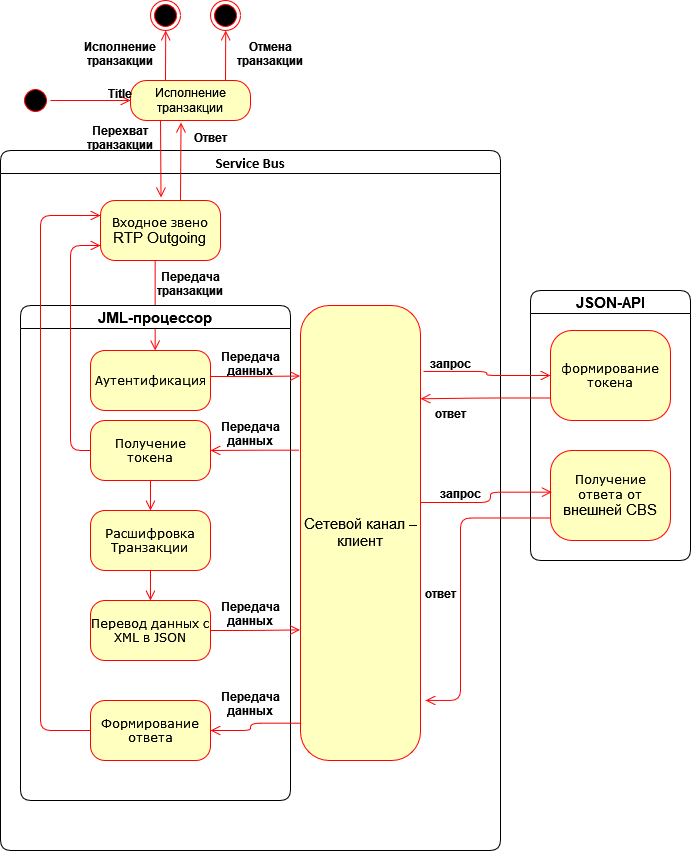

The diagram above was exported from draw.io. Its source (the exported page's mxGraphModel, read from the mxfile embedded in the PNG):
<mxGraphModel dx="1673" dy="834" grid="1" gridSize="10" guides="1" tooltips="1" connect="1" arrows="1" fold="1" page="1" pageScale="1" pageWidth="1100" pageHeight="850" background="none" math="0" shadow="0">
  <root>
    <mxCell id="0" />
    <mxCell id="1" parent="0" />
    <mxCell id="382b91b5511bd0f7-1" value="" style="ellipse;html=1;shape=startState;fillColor=#000000;strokeColor=#ff0000;rounded=1;shadow=0;comic=0;labelBackgroundColor=none;fontFamily=Verdana;fontSize=12;fontColor=#000000;align=center;direction=south;" parent="1" vertex="1">
      <mxGeometry x="130" y="175" width="30" height="30" as="geometry" />
    </mxCell>
    <mxCell id="2a3bc250acf0617d-7" value="&lt;span style=&quot;font-size: 11.0pt ; line-height: 115% ; font-family: &amp;#34;calibri&amp;#34; , &amp;#34;sans-serif&amp;#34;&quot;&gt;Service Bus&lt;/span&gt;" style="swimlane;whiteSpace=wrap;html=1;rounded=1;shadow=0;comic=0;labelBackgroundColor=none;strokeWidth=1;fontFamily=Verdana;fontSize=12;align=center;" parent="1" vertex="1">
      <mxGeometry x="110" y="240" width="500" height="700" as="geometry">
        <mxRectangle x="90" y="280" width="100" height="23" as="alternateBounds" />
      </mxGeometry>
    </mxCell>
    <mxCell id="3cde6dad864a17aa-10" style="edgeStyle=elbowEdgeStyle;html=1;labelBackgroundColor=none;endArrow=open;endSize=8;strokeColor=#ff0000;fontFamily=Verdana;fontSize=12;align=left;" parent="2a3bc250acf0617d-7" source="382b91b5511bd0f7-8" target="3cde6dad864a17aa-1" edge="1">
      <mxGeometry relative="1" as="geometry" />
    </mxCell>
    <mxCell id="382b91b5511bd0f7-8" value="Входное звено&lt;br&gt;&lt;span style=&quot;font-size: 11.0pt ; line-height: 115% ; font-family: &amp;#34;arial&amp;#34; , &amp;#34;sans-serif&amp;#34;&quot; lang=&quot;EN-US&quot;&gt;RTP Outgoing &lt;/span&gt;" style="rounded=1;whiteSpace=wrap;html=1;arcSize=24;fillColor=#ffffc0;strokeColor=#ff0000;shadow=0;comic=0;labelBackgroundColor=none;fontFamily=Verdana;fontSize=12;fontColor=#000000;align=center;" parent="2a3bc250acf0617d-7" vertex="1">
      <mxGeometry x="100" y="50" width="120" height="60" as="geometry" />
    </mxCell>
    <mxCell id="t-dgcsyXQqQNPDnDqFax-6" value="&lt;span style=&quot;font-size: 11.0pt ; line-height: 115% ; font-family: &amp;#34;arial&amp;#34; , &amp;#34;sans-serif&amp;#34;&quot;&gt;JML-процессор&lt;/span&gt;" style="swimlane;whiteSpace=wrap;html=1;rounded=1;shadow=0;comic=0;labelBackgroundColor=none;strokeWidth=1;fontFamily=Verdana;fontSize=12;align=center;" vertex="1" parent="2a3bc250acf0617d-7">
      <mxGeometry x="20" y="155" width="270" height="495" as="geometry">
        <mxRectangle x="25" y="310" width="100" height="23" as="alternateBounds" />
      </mxGeometry>
    </mxCell>
    <mxCell id="3cde6dad864a17aa-1" value="Аутентификация" style="rounded=1;whiteSpace=wrap;html=1;arcSize=24;fillColor=#ffffc0;strokeColor=#ff0000;shadow=0;comic=0;labelBackgroundColor=none;fontFamily=Verdana;fontSize=12;fontColor=#000000;align=center;" parent="t-dgcsyXQqQNPDnDqFax-6" vertex="1">
      <mxGeometry x="70" y="45" width="120" height="60" as="geometry" />
    </mxCell>
    <mxCell id="t-dgcsyXQqQNPDnDqFax-20" value="Расшифровка&lt;br&gt;Транзакции" style="rounded=1;whiteSpace=wrap;html=1;arcSize=24;fillColor=#ffffc0;strokeColor=#ff0000;shadow=0;comic=0;labelBackgroundColor=none;fontFamily=Verdana;fontSize=12;fontColor=#000000;align=center;" vertex="1" parent="t-dgcsyXQqQNPDnDqFax-6">
      <mxGeometry x="70" y="205" width="120" height="60" as="geometry" />
    </mxCell>
    <mxCell id="t-dgcsyXQqQNPDnDqFax-21" value="Перевод данных с XML в JSON" style="rounded=1;whiteSpace=wrap;html=1;arcSize=24;fillColor=#ffffc0;strokeColor=#ff0000;shadow=0;comic=0;labelBackgroundColor=none;fontFamily=Verdana;fontSize=12;fontColor=#000000;align=center;" vertex="1" parent="t-dgcsyXQqQNPDnDqFax-6">
      <mxGeometry x="70" y="295" width="120" height="60" as="geometry" />
    </mxCell>
    <mxCell id="t-dgcsyXQqQNPDnDqFax-22" style="edgeStyle=elbowEdgeStyle;html=1;labelBackgroundColor=none;endArrow=open;endSize=8;strokeColor=#ff0000;fontFamily=Verdana;fontSize=12;align=left;exitX=0.5;exitY=1;exitDx=0;exitDy=0;entryX=0.5;entryY=0;entryDx=0;entryDy=0;" edge="1" parent="t-dgcsyXQqQNPDnDqFax-6" source="t-dgcsyXQqQNPDnDqFax-20" target="t-dgcsyXQqQNPDnDqFax-21">
      <mxGeometry relative="1" as="geometry">
        <mxPoint x="590" y="95" as="sourcePoint" />
        <mxPoint x="170" y="180" as="targetPoint" />
      </mxGeometry>
    </mxCell>
    <mxCell id="t-dgcsyXQqQNPDnDqFax-37" value="Получение токена" style="rounded=1;whiteSpace=wrap;html=1;arcSize=24;fillColor=#ffffc0;strokeColor=#ff0000;shadow=0;comic=0;labelBackgroundColor=none;fontFamily=Verdana;fontSize=12;fontColor=#000000;align=center;" vertex="1" parent="t-dgcsyXQqQNPDnDqFax-6">
      <mxGeometry x="70" y="115" width="120" height="60" as="geometry" />
    </mxCell>
    <mxCell id="t-dgcsyXQqQNPDnDqFax-39" style="edgeStyle=elbowEdgeStyle;html=1;labelBackgroundColor=none;endArrow=open;endSize=8;strokeColor=#ff0000;fontFamily=Verdana;fontSize=12;align=left;exitX=0.5;exitY=1;exitDx=0;exitDy=0;entryX=0.5;entryY=0;entryDx=0;entryDy=0;" edge="1" parent="t-dgcsyXQqQNPDnDqFax-6" source="t-dgcsyXQqQNPDnDqFax-37" target="t-dgcsyXQqQNPDnDqFax-20">
      <mxGeometry relative="1" as="geometry">
        <mxPoint x="170" y="285" as="sourcePoint" />
        <mxPoint x="170" y="315" as="targetPoint" />
      </mxGeometry>
    </mxCell>
    <mxCell id="t-dgcsyXQqQNPDnDqFax-41" value="Формирование ответа" style="rounded=1;whiteSpace=wrap;html=1;arcSize=24;fillColor=#ffffc0;strokeColor=#ff0000;shadow=0;comic=0;labelBackgroundColor=none;fontFamily=Verdana;fontSize=12;fontColor=#000000;align=center;" vertex="1" parent="t-dgcsyXQqQNPDnDqFax-6">
      <mxGeometry x="70" y="395" width="120" height="60" as="geometry" />
    </mxCell>
    <mxCell id="t-dgcsyXQqQNPDnDqFax-63" value="Передача &#10;данных" style="text;align=center;fontStyle=1;verticalAlign=middle;spacingLeft=3;spacingRight=3;strokeColor=none;rotatable=0;points=[[0,0.5],[1,0.5]];portConstraint=eastwest;" vertex="1" parent="t-dgcsyXQqQNPDnDqFax-6">
      <mxGeometry x="190" y="45" width="80" height="26" as="geometry" />
    </mxCell>
    <mxCell id="t-dgcsyXQqQNPDnDqFax-64" value="Передача &#10;данных" style="text;align=center;fontStyle=1;verticalAlign=middle;spacingLeft=3;spacingRight=3;strokeColor=none;rotatable=0;points=[[0,0.5],[1,0.5]];portConstraint=eastwest;" vertex="1" parent="t-dgcsyXQqQNPDnDqFax-6">
      <mxGeometry x="190" y="115" width="80" height="26" as="geometry" />
    </mxCell>
    <mxCell id="t-dgcsyXQqQNPDnDqFax-67" value="Передача &#10;данных" style="text;align=center;fontStyle=1;verticalAlign=middle;spacingLeft=3;spacingRight=3;strokeColor=none;rotatable=0;points=[[0,0.5],[1,0.5]];portConstraint=eastwest;" vertex="1" parent="t-dgcsyXQqQNPDnDqFax-6">
      <mxGeometry x="190" y="295" width="80" height="26" as="geometry" />
    </mxCell>
    <mxCell id="t-dgcsyXQqQNPDnDqFax-68" value="Передача &#10;данных" style="text;align=center;fontStyle=1;verticalAlign=middle;spacingLeft=3;spacingRight=3;strokeColor=none;rotatable=0;points=[[0,0.5],[1,0.5]];portConstraint=eastwest;" vertex="1" parent="t-dgcsyXQqQNPDnDqFax-6">
      <mxGeometry x="190" y="385" width="80" height="26" as="geometry" />
    </mxCell>
    <mxCell id="3cde6dad864a17aa-2" value="&lt;span style=&quot;font-size: 11.0pt ; line-height: 115% ; font-family: &amp;#34;arial&amp;#34; , &amp;#34;sans-serif&amp;#34;&quot;&gt;Сетевой канал – клиент&lt;/span&gt;" style="rounded=1;whiteSpace=wrap;html=1;arcSize=24;fillColor=#ffffc0;strokeColor=#ff0000;shadow=0;comic=0;labelBackgroundColor=none;fontFamily=Verdana;fontSize=12;fontColor=#000000;align=center;" parent="2a3bc250acf0617d-7" vertex="1">
      <mxGeometry x="300" y="155" width="120" height="455" as="geometry" />
    </mxCell>
    <mxCell id="3cde6dad864a17aa-11" style="edgeStyle=elbowEdgeStyle;html=1;labelBackgroundColor=none;endArrow=open;endSize=8;strokeColor=#ff0000;fontFamily=Verdana;fontSize=12;align=left;entryX=-0.004;entryY=0.155;entryDx=0;entryDy=0;entryPerimeter=0;" parent="2a3bc250acf0617d-7" target="3cde6dad864a17aa-2" edge="1">
      <mxGeometry relative="1" as="geometry">
        <mxPoint x="210" y="226" as="sourcePoint" />
        <Array as="points" />
      </mxGeometry>
    </mxCell>
    <mxCell id="t-dgcsyXQqQNPDnDqFax-24" style="edgeStyle=elbowEdgeStyle;html=1;labelBackgroundColor=none;endArrow=open;endSize=8;strokeColor=#ff0000;fontFamily=Verdana;fontSize=12;align=left;exitX=1;exitY=0.5;exitDx=0;exitDy=0;entryX=-0.005;entryY=0.713;entryDx=0;entryDy=0;entryPerimeter=0;" edge="1" parent="2a3bc250acf0617d-7" source="t-dgcsyXQqQNPDnDqFax-21" target="3cde6dad864a17aa-2">
      <mxGeometry relative="1" as="geometry">
        <mxPoint x="435" y="395" as="sourcePoint" />
        <mxPoint x="365" y="500" as="targetPoint" />
        <Array as="points">
          <mxPoint x="250" y="480" />
          <mxPoint x="355" y="460" />
        </Array>
      </mxGeometry>
    </mxCell>
    <mxCell id="t-dgcsyXQqQNPDnDqFax-38" style="edgeStyle=elbowEdgeStyle;html=1;labelBackgroundColor=none;endArrow=open;endSize=8;strokeColor=#ff0000;fontFamily=Verdana;fontSize=12;align=left;exitX=-0.011;exitY=0.318;exitDx=0;exitDy=0;entryX=1;entryY=0.5;entryDx=0;entryDy=0;exitPerimeter=0;" edge="1" parent="2a3bc250acf0617d-7" source="3cde6dad864a17aa-2" target="t-dgcsyXQqQNPDnDqFax-37">
      <mxGeometry relative="1" as="geometry">
        <mxPoint x="185" y="430" as="sourcePoint" />
        <mxPoint x="185" y="460" as="targetPoint" />
      </mxGeometry>
    </mxCell>
    <mxCell id="t-dgcsyXQqQNPDnDqFax-42" style="edgeStyle=elbowEdgeStyle;html=1;labelBackgroundColor=none;endArrow=open;endSize=8;strokeColor=#ff0000;fontFamily=Verdana;fontSize=12;align=left;exitX=0.008;exitY=0.918;exitDx=0;exitDy=0;entryX=1;entryY=0.5;entryDx=0;entryDy=0;exitPerimeter=0;" edge="1" parent="2a3bc250acf0617d-7" source="3cde6dad864a17aa-2" target="t-dgcsyXQqQNPDnDqFax-41">
      <mxGeometry relative="1" as="geometry">
        <mxPoint x="360" y="460" as="sourcePoint" />
        <mxPoint x="437.96000000000004" y="433.4000000000001" as="targetPoint" />
        <Array as="points">
          <mxPoint x="250" y="580" />
          <mxPoint x="365" y="470" />
        </Array>
      </mxGeometry>
    </mxCell>
    <mxCell id="t-dgcsyXQqQNPDnDqFax-43" style="edgeStyle=elbowEdgeStyle;html=1;labelBackgroundColor=none;endArrow=open;endSize=8;strokeColor=#ff0000;fontFamily=Verdana;fontSize=12;align=left;exitX=0;exitY=0.5;exitDx=0;exitDy=0;entryX=0;entryY=0.25;entryDx=0;entryDy=0;" edge="1" parent="2a3bc250acf0617d-7" source="t-dgcsyXQqQNPDnDqFax-41" target="382b91b5511bd0f7-8">
      <mxGeometry relative="1" as="geometry">
        <mxPoint x="440.96000000000004" y="437.03999999999996" as="sourcePoint" />
        <mxPoint x="130" y="340" as="targetPoint" />
        <Array as="points">
          <mxPoint x="40" y="350" />
          <mxPoint x="375" y="480" />
        </Array>
      </mxGeometry>
    </mxCell>
    <mxCell id="t-dgcsyXQqQNPDnDqFax-47" style="edgeStyle=elbowEdgeStyle;html=1;labelBackgroundColor=none;endArrow=open;endSize=8;strokeColor=#ff0000;fontFamily=Verdana;fontSize=12;align=left;exitX=0;exitY=0.5;exitDx=0;exitDy=0;entryX=0;entryY=0.75;entryDx=0;entryDy=0;" edge="1" parent="2a3bc250acf0617d-7" source="t-dgcsyXQqQNPDnDqFax-37" target="382b91b5511bd0f7-8">
      <mxGeometry relative="1" as="geometry">
        <mxPoint x="307" y="343.81500000000005" as="sourcePoint" />
        <mxPoint x="70" y="220" as="targetPoint" />
        <Array as="points">
          <mxPoint x="70" y="200" />
        </Array>
      </mxGeometry>
    </mxCell>
    <mxCell id="t-dgcsyXQqQNPDnDqFax-60" value="Передача &#10;транзакции" style="text;align=center;fontStyle=1;verticalAlign=middle;spacingLeft=3;spacingRight=3;strokeColor=none;rotatable=0;points=[[0,0.5],[1,0.5]];portConstraint=eastwest;" vertex="1" parent="2a3bc250acf0617d-7">
      <mxGeometry x="150" y="120" width="80" height="26" as="geometry" />
    </mxCell>
    <mxCell id="t-dgcsyXQqQNPDnDqFax-62" value="ответ" style="text;align=center;fontStyle=1;verticalAlign=middle;spacingLeft=3;spacingRight=3;strokeColor=none;rotatable=0;points=[[0,0.5],[1,0.5]];portConstraint=eastwest;" vertex="1" parent="2a3bc250acf0617d-7">
      <mxGeometry x="410" y="250" width="80" height="26" as="geometry" />
    </mxCell>
    <mxCell id="t-dgcsyXQqQNPDnDqFax-61" value="запрос" style="text;align=center;fontStyle=1;verticalAlign=middle;spacingLeft=3;spacingRight=3;strokeColor=none;rotatable=0;points=[[0,0.5],[1,0.5]];portConstraint=eastwest;" vertex="1" parent="2a3bc250acf0617d-7">
      <mxGeometry x="410" y="200" width="80" height="26" as="geometry" />
    </mxCell>
    <mxCell id="t-dgcsyXQqQNPDnDqFax-65" value="запрос" style="text;align=center;fontStyle=1;verticalAlign=middle;spacingLeft=3;spacingRight=3;strokeColor=none;rotatable=0;points=[[0,0.5],[1,0.5]];portConstraint=eastwest;" vertex="1" parent="2a3bc250acf0617d-7">
      <mxGeometry x="420" y="330" width="80" height="26" as="geometry" />
    </mxCell>
    <mxCell id="t-dgcsyXQqQNPDnDqFax-66" value="ответ" style="text;align=center;fontStyle=1;verticalAlign=middle;spacingLeft=3;spacingRight=3;strokeColor=none;rotatable=0;points=[[0,0.5],[1,0.5]];portConstraint=eastwest;" vertex="1" parent="2a3bc250acf0617d-7">
      <mxGeometry x="400" y="430" width="80" height="26" as="geometry" />
    </mxCell>
    <mxCell id="2a3bc250acf0617d-9" style="edgeStyle=orthogonalEdgeStyle;html=1;labelBackgroundColor=none;endArrow=open;endSize=8;strokeColor=#ff0000;fontFamily=Verdana;fontSize=12;align=left;entryX=0;entryY=0.5;entryDx=0;entryDy=0;" parent="1" source="382b91b5511bd0f7-1" target="t-dgcsyXQqQNPDnDqFax-1" edge="1">
      <mxGeometry relative="1" as="geometry">
        <mxPoint x="240" y="150" as="targetPoint" />
      </mxGeometry>
    </mxCell>
    <mxCell id="t-dgcsyXQqQNPDnDqFax-1" value="Исполнение транзакции" style="rounded=1;whiteSpace=wrap;html=1;arcSize=40;fontColor=#000000;fillColor=#ffffc0;strokeColor=#ff0000;" vertex="1" parent="1">
      <mxGeometry x="240" y="170" width="120" height="40" as="geometry" />
    </mxCell>
    <mxCell id="t-dgcsyXQqQNPDnDqFax-5" style="edgeStyle=elbowEdgeStyle;html=1;labelBackgroundColor=none;endArrow=open;endSize=8;strokeColor=#ff0000;fontFamily=Verdana;fontSize=12;align=left;" edge="1" parent="1">
      <mxGeometry relative="1" as="geometry">
        <mxPoint x="290" y="290" as="sourcePoint" />
        <mxPoint x="290" y="212" as="targetPoint" />
      </mxGeometry>
    </mxCell>
    <mxCell id="t-dgcsyXQqQNPDnDqFax-26" value="&lt;span style=&quot;font-size: 11.0pt ; line-height: 115% ; font-family: &amp;#34;arial&amp;#34; , &amp;#34;sans-serif&amp;#34;&quot;&gt;JSON-API &lt;/span&gt;" style="swimlane;whiteSpace=wrap;html=1;rounded=1;shadow=0;comic=0;labelBackgroundColor=none;strokeWidth=1;fontFamily=Verdana;fontSize=12;align=center;startSize=23;" vertex="1" parent="1">
      <mxGeometry x="640" y="380" width="160" height="270" as="geometry">
        <mxRectangle x="25" y="310" width="100" height="23" as="alternateBounds" />
      </mxGeometry>
    </mxCell>
    <mxCell id="t-dgcsyXQqQNPDnDqFax-18" value="формирование токена" style="rounded=1;whiteSpace=wrap;html=1;arcSize=24;fillColor=#ffffc0;strokeColor=#ff0000;shadow=0;comic=0;labelBackgroundColor=none;fontFamily=Verdana;fontSize=12;fontColor=#000000;align=center;" vertex="1" parent="t-dgcsyXQqQNPDnDqFax-26">
      <mxGeometry x="20" y="40" width="120" height="90" as="geometry" />
    </mxCell>
    <mxCell id="t-dgcsyXQqQNPDnDqFax-32" value="Получение ответа от &lt;span style=&quot;font-size: 11.0pt ; line-height: 115% ; font-family: &amp;#34;arial&amp;#34; , &amp;#34;sans-serif&amp;#34;&quot;&gt;внешней CBS&lt;/span&gt;" style="rounded=1;whiteSpace=wrap;html=1;arcSize=24;fillColor=#ffffc0;strokeColor=#ff0000;shadow=0;comic=0;labelBackgroundColor=none;fontFamily=Verdana;fontSize=12;fontColor=#000000;align=center;" vertex="1" parent="t-dgcsyXQqQNPDnDqFax-26">
      <mxGeometry x="20" y="160" width="120" height="90" as="geometry" />
    </mxCell>
    <mxCell id="t-dgcsyXQqQNPDnDqFax-17" style="edgeStyle=elbowEdgeStyle;html=1;labelBackgroundColor=none;endArrow=open;endSize=8;strokeColor=#ff0000;fontFamily=Verdana;fontSize=12;align=left;exitX=1.025;exitY=0.145;exitDx=0;exitDy=0;entryX=0;entryY=0.5;entryDx=0;entryDy=0;exitPerimeter=0;" edge="1" parent="1" source="3cde6dad864a17aa-2" target="t-dgcsyXQqQNPDnDqFax-18">
      <mxGeometry relative="1" as="geometry">
        <mxPoint x="345" y="600" as="sourcePoint" />
        <mxPoint x="465" y="690" as="targetPoint" />
        <Array as="points" />
      </mxGeometry>
    </mxCell>
    <mxCell id="t-dgcsyXQqQNPDnDqFax-31" style="edgeStyle=elbowEdgeStyle;html=1;labelBackgroundColor=none;endArrow=open;endSize=8;strokeColor=#ff0000;fontFamily=Verdana;fontSize=12;align=left;exitX=0;exitY=0.75;exitDx=0;exitDy=0;entryX=1;entryY=0.205;entryDx=0;entryDy=0;entryPerimeter=0;" edge="1" parent="1" source="t-dgcsyXQqQNPDnDqFax-18" target="3cde6dad864a17aa-2">
      <mxGeometry relative="1" as="geometry">
        <mxPoint x="653" y="601.9000000000001" as="sourcePoint" />
        <mxPoint x="770" y="600" as="targetPoint" />
      </mxGeometry>
    </mxCell>
    <mxCell id="t-dgcsyXQqQNPDnDqFax-33" style="edgeStyle=elbowEdgeStyle;html=1;labelBackgroundColor=none;endArrow=open;endSize=8;strokeColor=#ff0000;fontFamily=Verdana;fontSize=12;align=left;entryX=0.011;entryY=0.463;entryDx=0;entryDy=0;entryPerimeter=0;" edge="1" parent="1" target="t-dgcsyXQqQNPDnDqFax-32">
      <mxGeometry relative="1" as="geometry">
        <mxPoint x="530" y="592" as="sourcePoint" />
        <mxPoint x="527.96" y="769.0999999999999" as="targetPoint" />
        <Array as="points">
          <mxPoint x="600" y="588" />
        </Array>
      </mxGeometry>
    </mxCell>
    <mxCell id="t-dgcsyXQqQNPDnDqFax-34" style="edgeStyle=elbowEdgeStyle;html=1;labelBackgroundColor=none;endArrow=open;endSize=8;strokeColor=#ff0000;fontFamily=Verdana;fontSize=12;align=left;exitX=0;exitY=0.75;exitDx=0;exitDy=0;entryX=1.042;entryY=0.868;entryDx=0;entryDy=0;entryPerimeter=0;" edge="1" parent="1" source="t-dgcsyXQqQNPDnDqFax-32" target="3cde6dad864a17aa-2">
      <mxGeometry relative="1" as="geometry">
        <mxPoint x="650" y="735" as="sourcePoint" />
        <mxPoint x="787.96" y="727.02" as="targetPoint" />
        <Array as="points">
          <mxPoint x="570" y="700" />
        </Array>
      </mxGeometry>
    </mxCell>
    <mxCell id="t-dgcsyXQqQNPDnDqFax-44" style="edgeStyle=elbowEdgeStyle;html=1;labelBackgroundColor=none;endArrow=open;endSize=8;strokeColor=#ff0000;fontFamily=Verdana;fontSize=12;align=left;" edge="1" parent="1">
      <mxGeometry relative="1" as="geometry">
        <mxPoint x="270" y="210" as="sourcePoint" />
        <mxPoint x="270" y="287" as="targetPoint" />
      </mxGeometry>
    </mxCell>
    <mxCell id="t-dgcsyXQqQNPDnDqFax-49" value="" style="ellipse;html=1;shape=endState;fillColor=#000000;strokeColor=#ff0000;" vertex="1" parent="1">
      <mxGeometry x="260" y="90" width="30" height="30" as="geometry" />
    </mxCell>
    <mxCell id="t-dgcsyXQqQNPDnDqFax-50" value="" style="ellipse;html=1;shape=endState;fillColor=#000000;strokeColor=#ff0000;" vertex="1" parent="1">
      <mxGeometry x="320" y="90" width="30" height="30" as="geometry" />
    </mxCell>
    <mxCell id="t-dgcsyXQqQNPDnDqFax-51" style="edgeStyle=elbowEdgeStyle;html=1;labelBackgroundColor=none;endArrow=open;endSize=8;strokeColor=#ff0000;fontFamily=Verdana;fontSize=12;align=left;entryX=0.5;entryY=1;entryDx=0;entryDy=0;" edge="1" parent="1" target="t-dgcsyXQqQNPDnDqFax-49">
      <mxGeometry relative="1" as="geometry">
        <mxPoint x="275" y="170" as="sourcePoint" />
        <mxPoint x="273" y="130" as="targetPoint" />
      </mxGeometry>
    </mxCell>
    <mxCell id="t-dgcsyXQqQNPDnDqFax-52" style="edgeStyle=elbowEdgeStyle;html=1;labelBackgroundColor=none;endArrow=open;endSize=8;strokeColor=#ff0000;fontFamily=Verdana;fontSize=12;align=left;entryX=0.5;entryY=1;entryDx=0;entryDy=0;" edge="1" parent="1" target="t-dgcsyXQqQNPDnDqFax-50">
      <mxGeometry relative="1" as="geometry">
        <mxPoint x="335" y="170" as="sourcePoint" />
        <mxPoint x="285" y="110" as="targetPoint" />
      </mxGeometry>
    </mxCell>
    <mxCell id="t-dgcsyXQqQNPDnDqFax-54" value="Перехват &#10;транзакции" style="text;align=center;fontStyle=1;verticalAlign=middle;spacingLeft=3;spacingRight=3;strokeColor=none;rotatable=0;points=[[0,0.5],[1,0.5]];portConstraint=eastwest;" vertex="1" parent="1">
      <mxGeometry x="190" y="214" width="80" height="26" as="geometry" />
    </mxCell>
    <mxCell id="t-dgcsyXQqQNPDnDqFax-55" value="Title" style="text;align=center;fontStyle=1;verticalAlign=middle;spacingLeft=3;spacingRight=3;strokeColor=none;rotatable=0;points=[[0,0.5],[1,0.5]];portConstraint=eastwest;" vertex="1" parent="1">
      <mxGeometry x="190" y="170" width="80" height="26" as="geometry" />
    </mxCell>
    <mxCell id="t-dgcsyXQqQNPDnDqFax-57" value="Ответ" style="text;align=center;fontStyle=1;verticalAlign=middle;spacingLeft=3;spacingRight=3;strokeColor=none;rotatable=0;points=[[0,0.5],[1,0.5]];portConstraint=eastwest;" vertex="1" parent="1">
      <mxGeometry x="280" y="214" width="80" height="26" as="geometry" />
    </mxCell>
    <mxCell id="t-dgcsyXQqQNPDnDqFax-58" value="Исполнение&#10;транзакции" style="text;align=center;fontStyle=1;verticalAlign=middle;spacingLeft=3;spacingRight=3;strokeColor=none;rotatable=0;points=[[0,0.5],[1,0.5]];portConstraint=eastwest;" vertex="1" parent="1">
      <mxGeometry x="190" y="130" width="80" height="26" as="geometry" />
    </mxCell>
    <mxCell id="t-dgcsyXQqQNPDnDqFax-59" value="Отмена&#10; транзакции" style="text;align=center;fontStyle=1;verticalAlign=middle;spacingLeft=3;spacingRight=3;strokeColor=none;rotatable=0;points=[[0,0.5],[1,0.5]];portConstraint=eastwest;" vertex="1" parent="1">
      <mxGeometry x="340" y="130" width="80" height="26" as="geometry" />
    </mxCell>
  </root>
</mxGraphModel>